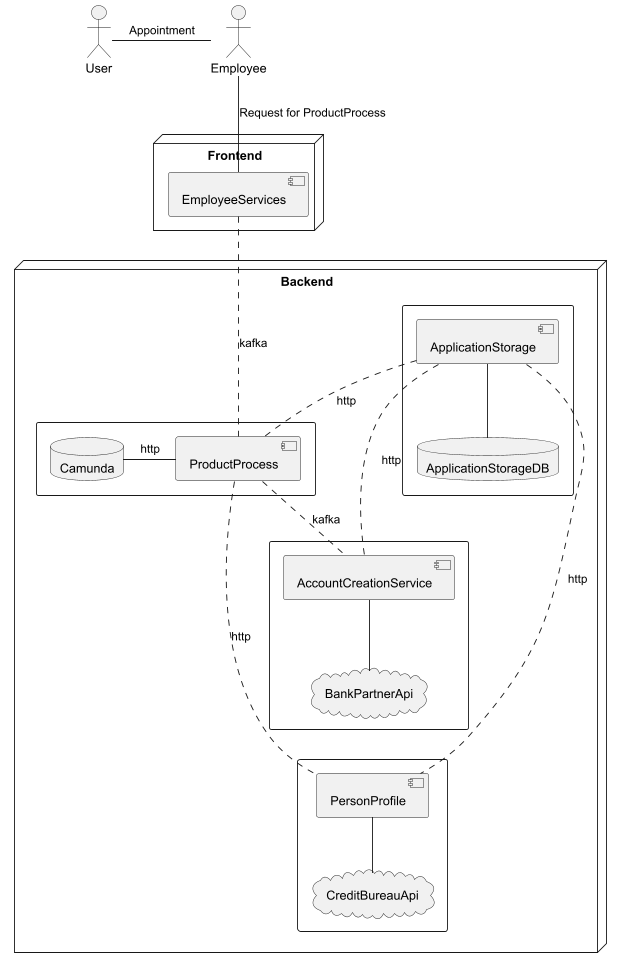

The diagram above was rendered by PlantUML. Its source (embedded in the PNG):
@startuml


actor User

actor Employee

node  "Frontend" {
    component EmployeeServices
}

node "Backend" {

    rectangle {
        component ProductProcess
        database Camunda
    }

    rectangle {
        component ApplicationStorage
        database ApplicationStorageDB
    }

    rectangle {
        component PersonProfile
        cloud CreditBureauApi
    }

    rectangle {
        component AccountCreationService
        cloud BankPartnerApi
    }
}

User - Employee : Appointment
Employee -- EmployeeServices : Request for ProductProcess

EmployeeServices ... ProductProcess : kafka
Camunda - ProductProcess : http

ApplicationStorage .. ProductProcess : http
ProductProcess .... PersonProfile : http
ProductProcess .. AccountCreationService : kafka

ApplicationStorage -- ApplicationStorageDB
ApplicationStorage .. PersonProfile : http
ApplicationStorage .. AccountCreationService : http

PersonProfile -- CreditBureauApi

AccountCreationService -- BankPartnerApi

@enduml